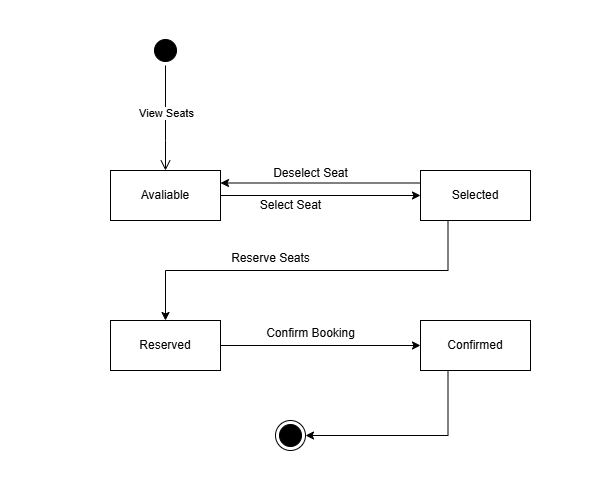

The diagram above was exported from draw.io. Its source (the exported page's mxGraphModel, read from the mxfile embedded in the PNG):
<mxGraphModel dx="1050" dy="522" grid="1" gridSize="10" guides="1" tooltips="1" connect="1" arrows="1" fold="1" page="1" pageScale="1" pageWidth="600" pageHeight="500" math="0" shadow="0">
  <root>
    <mxCell id="0" />
    <mxCell id="1" parent="0" />
    <mxCell id="CEZ-OAzP9IoAJ3BSs7Vd-1" value="" style="ellipse;html=1;shape=startState;fillColor=#000000;strokeColor=#000000;" vertex="1" parent="1">
      <mxGeometry x="150" y="35" width="30" height="30" as="geometry" />
    </mxCell>
    <mxCell id="CEZ-OAzP9IoAJ3BSs7Vd-2" value="" style="edgeStyle=orthogonalEdgeStyle;html=1;verticalAlign=bottom;endArrow=open;endSize=8;strokeColor=#000000;rounded=0;entryX=0.5;entryY=0;entryDx=0;entryDy=0;" edge="1" parent="1" source="CEZ-OAzP9IoAJ3BSs7Vd-1" target="CEZ-OAzP9IoAJ3BSs7Vd-5">
      <mxGeometry relative="1" as="geometry">
        <mxPoint x="244" y="135" as="targetPoint" />
        <Array as="points">
          <mxPoint x="165" y="140" />
          <mxPoint x="165" y="140" />
        </Array>
      </mxGeometry>
    </mxCell>
    <mxCell id="CEZ-OAzP9IoAJ3BSs7Vd-3" value="View Seats" style="edgeLabel;html=1;align=center;verticalAlign=middle;resizable=0;points=[];" vertex="1" connectable="0" parent="CEZ-OAzP9IoAJ3BSs7Vd-2">
      <mxGeometry x="-0.2914" y="5" relative="1" as="geometry">
        <mxPoint x="-5" y="10" as="offset" />
      </mxGeometry>
    </mxCell>
    <mxCell id="CEZ-OAzP9IoAJ3BSs7Vd-4" style="edgeStyle=orthogonalEdgeStyle;rounded=0;orthogonalLoop=1;jettySize=auto;html=1;exitX=1;exitY=0.5;exitDx=0;exitDy=0;entryX=0;entryY=0.5;entryDx=0;entryDy=0;" edge="1" parent="1" source="CEZ-OAzP9IoAJ3BSs7Vd-5" target="CEZ-OAzP9IoAJ3BSs7Vd-8">
      <mxGeometry relative="1" as="geometry" />
    </mxCell>
    <mxCell id="CEZ-OAzP9IoAJ3BSs7Vd-5" value="Avaliable" style="html=1;whiteSpace=wrap;" vertex="1" parent="1">
      <mxGeometry x="110" y="170" width="110" height="50" as="geometry" />
    </mxCell>
    <mxCell id="CEZ-OAzP9IoAJ3BSs7Vd-7" style="edgeStyle=orthogonalEdgeStyle;rounded=0;orthogonalLoop=1;jettySize=auto;html=1;exitX=0.25;exitY=1;exitDx=0;exitDy=0;entryX=0.5;entryY=0;entryDx=0;entryDy=0;" edge="1" parent="1" source="CEZ-OAzP9IoAJ3BSs7Vd-8" target="CEZ-OAzP9IoAJ3BSs7Vd-11">
      <mxGeometry relative="1" as="geometry" />
    </mxCell>
    <mxCell id="CEZ-OAzP9IoAJ3BSs7Vd-16" style="edgeStyle=orthogonalEdgeStyle;rounded=0;orthogonalLoop=1;jettySize=auto;html=1;exitX=0;exitY=0.25;exitDx=0;exitDy=0;entryX=1;entryY=0.25;entryDx=0;entryDy=0;" edge="1" parent="1" source="CEZ-OAzP9IoAJ3BSs7Vd-8" target="CEZ-OAzP9IoAJ3BSs7Vd-5">
      <mxGeometry relative="1" as="geometry" />
    </mxCell>
    <mxCell id="CEZ-OAzP9IoAJ3BSs7Vd-8" value="Selected" style="html=1;whiteSpace=wrap;" vertex="1" parent="1">
      <mxGeometry x="420" y="170" width="110" height="50" as="geometry" />
    </mxCell>
    <mxCell id="CEZ-OAzP9IoAJ3BSs7Vd-9" value="Select Seat" style="text;html=1;align=center;verticalAlign=middle;resizable=0;points=[];autosize=1;strokeColor=none;fillColor=none;" vertex="1" parent="1">
      <mxGeometry x="250" y="190" width="80" height="30" as="geometry" />
    </mxCell>
    <mxCell id="CEZ-OAzP9IoAJ3BSs7Vd-10" style="edgeStyle=orthogonalEdgeStyle;rounded=0;orthogonalLoop=1;jettySize=auto;html=1;exitX=1;exitY=0.5;exitDx=0;exitDy=0;entryX=0;entryY=0.5;entryDx=0;entryDy=0;" edge="1" parent="1" source="CEZ-OAzP9IoAJ3BSs7Vd-11" target="CEZ-OAzP9IoAJ3BSs7Vd-13">
      <mxGeometry relative="1" as="geometry" />
    </mxCell>
    <mxCell id="CEZ-OAzP9IoAJ3BSs7Vd-11" value="Reserved" style="html=1;whiteSpace=wrap;" vertex="1" parent="1">
      <mxGeometry x="110" y="320" width="110" height="50" as="geometry" />
    </mxCell>
    <mxCell id="CEZ-OAzP9IoAJ3BSs7Vd-12" style="edgeStyle=orthogonalEdgeStyle;rounded=0;orthogonalLoop=1;jettySize=auto;html=1;exitX=0.25;exitY=1;exitDx=0;exitDy=0;entryX=1;entryY=0.5;entryDx=0;entryDy=0;" edge="1" parent="1" source="CEZ-OAzP9IoAJ3BSs7Vd-13" target="CEZ-OAzP9IoAJ3BSs7Vd-14">
      <mxGeometry relative="1" as="geometry" />
    </mxCell>
    <mxCell id="CEZ-OAzP9IoAJ3BSs7Vd-13" value="Confirmed" style="html=1;whiteSpace=wrap;" vertex="1" parent="1">
      <mxGeometry x="420" y="320" width="110" height="50" as="geometry" />
    </mxCell>
    <mxCell id="CEZ-OAzP9IoAJ3BSs7Vd-14" value="" style="ellipse;html=1;shape=endState;fillColor=#000000;strokeColor=#000000;" vertex="1" parent="1">
      <mxGeometry x="275" y="420" width="30" height="30" as="geometry" />
    </mxCell>
    <mxCell id="CEZ-OAzP9IoAJ3BSs7Vd-15" value="Reserve Seats&lt;div&gt;&lt;br&gt;&lt;/div&gt;" style="text;html=1;align=center;verticalAlign=middle;resizable=0;points=[];autosize=1;strokeColor=none;fillColor=none;" vertex="1" parent="1">
      <mxGeometry x="220" y="245" width="100" height="40" as="geometry" />
    </mxCell>
    <mxCell id="CEZ-OAzP9IoAJ3BSs7Vd-17" value="Deselect Seat" style="text;html=1;align=center;verticalAlign=middle;resizable=0;points=[];autosize=1;strokeColor=none;fillColor=none;" vertex="1" parent="1">
      <mxGeometry x="260" y="158" width="100" height="30" as="geometry" />
    </mxCell>
    <mxCell id="CEZ-OAzP9IoAJ3BSs7Vd-18" value="Confirm Booking" style="text;html=1;align=center;verticalAlign=middle;resizable=0;points=[];autosize=1;strokeColor=none;fillColor=none;" vertex="1" parent="1">
      <mxGeometry x="255" y="318" width="110" height="30" as="geometry" />
    </mxCell>
  </root>
</mxGraphModel>